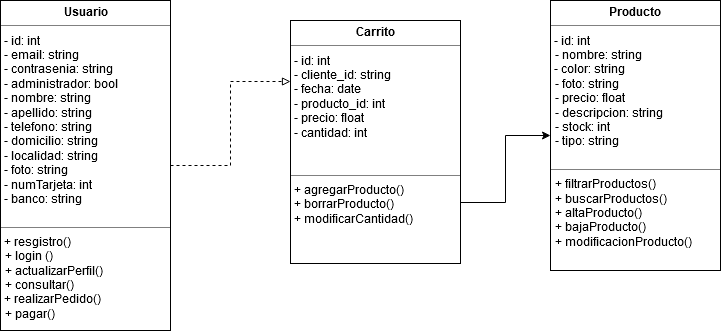

The diagram above was exported from draw.io. Its source (the exported page's mxGraphModel, read from the mxfile embedded in the PNG):
<mxGraphModel dx="840" dy="491" grid="1" gridSize="10" guides="1" tooltips="1" connect="1" arrows="1" fold="1" page="1" pageScale="1" pageWidth="1100" pageHeight="850" math="0" shadow="0">
  <root>
    <mxCell id="0" />
    <mxCell id="1" parent="0" />
    <mxCell id="miBYes8sU0gNMsac1OnF-1" style="edgeStyle=orthogonalEdgeStyle;rounded=0;orthogonalLoop=1;jettySize=auto;html=1;entryX=0;entryY=0.25;entryDx=0;entryDy=0;dashed=1;endArrow=block;endFill=0;" parent="1" source="Ea5c1LZEpfDc9IIjuuT9-1" target="1NJEvj4aWluRqie1YYcw-14" edge="1">
      <mxGeometry relative="1" as="geometry" />
    </mxCell>
    <mxCell id="Ea5c1LZEpfDc9IIjuuT9-1" value="&lt;p style=&quot;margin: 0px ; margin-top: 4px ; text-align: center&quot;&gt;&lt;b&gt;Usuario&lt;/b&gt;&lt;/p&gt;&lt;hr size=&quot;1&quot;&gt;&lt;div&gt;&amp;nbsp;- id: int&lt;/div&gt;&lt;div&gt;&amp;nbsp;- email: string&lt;/div&gt;&lt;div&gt;&amp;nbsp;- contrasenia: string&lt;/div&gt;&lt;div&gt;&amp;nbsp;- administrador: bool&lt;br&gt;&lt;/div&gt;&lt;div&gt;&amp;nbsp;- nombre: string&lt;/div&gt;&lt;div&gt;&amp;nbsp;- apellido: string&lt;/div&gt;&lt;div&gt;&amp;nbsp;- telefono: string&lt;br&gt;&lt;/div&gt;&lt;div&gt;&amp;nbsp;- domicilio: string&lt;/div&gt;&lt;div&gt;&amp;nbsp;- localidad: string&lt;br&gt;&lt;/div&gt;&lt;div&gt;&amp;nbsp;- foto: string&lt;/div&gt;&lt;div&gt;&amp;nbsp;- numTarjeta: int&lt;/div&gt;&lt;div&gt;&amp;nbsp;- banco: string&lt;/div&gt;&lt;div&gt;&lt;br&gt;&lt;/div&gt;&lt;hr size=&quot;1&quot;&gt;&amp;nbsp;+ resgistro()&lt;p style=&quot;margin: 0px ; margin-left: 4px&quot;&gt;+ login ()&lt;/p&gt;&lt;p style=&quot;margin: 0px ; margin-left: 4px&quot;&gt;+ actualizarPerfil()&lt;/p&gt;&lt;p style=&quot;margin: 0px ; margin-left: 4px&quot;&gt;+ consultar()&lt;/p&gt;&amp;nbsp;+ realizarPedido()&lt;p style=&quot;margin: 0px ; margin-left: 4px&quot;&gt;&lt;span&gt;+ pagar()&lt;/span&gt;&lt;/p&gt;" style="verticalAlign=top;align=left;overflow=fill;fontSize=12;fontFamily=Helvetica;html=1;" parent="1" vertex="1">
      <mxGeometry x="130" y="80" width="170" height="330" as="geometry" />
    </mxCell>
    <mxCell id="Ea5c1LZEpfDc9IIjuuT9-2" value="&lt;p style=&quot;margin: 0px ; margin-top: 4px ; text-align: center&quot;&gt;&lt;b&gt;Producto&lt;br&gt;&lt;/b&gt;&lt;/p&gt;&lt;hr size=&quot;1&quot;&gt;&amp;nbsp;- id: int&lt;p style=&quot;margin: 0px ; margin-left: 4px&quot;&gt;- nombre: string&lt;/p&gt;&amp;nbsp;- color: string&lt;br&gt;&lt;p style=&quot;margin: 0px ; margin-left: 4px&quot;&gt;- foto: string &lt;br&gt;&lt;/p&gt;&lt;p style=&quot;margin: 0px ; margin-left: 4px&quot;&gt;- precio: float&lt;/p&gt;&lt;p style=&quot;margin: 0px ; margin-left: 4px&quot;&gt;- descripcion: string&lt;/p&gt;&lt;p style=&quot;margin: 0px ; margin-left: 4px&quot;&gt;- stock: int&lt;/p&gt;&lt;p style=&quot;margin: 0px ; margin-left: 4px&quot;&gt;- tipo: string&lt;br&gt;&lt;/p&gt;&lt;p style=&quot;margin: 0px ; margin-left: 4px&quot;&gt;&lt;br&gt;&lt;/p&gt;&lt;hr size=&quot;1&quot;&gt;&lt;p style=&quot;margin: 0px ; margin-left: 4px&quot;&gt;+ filtrarProductos()&lt;/p&gt;&lt;p style=&quot;margin: 0px ; margin-left: 4px&quot;&gt;+ buscarProductos()&lt;/p&gt;&lt;p style=&quot;margin: 0px ; margin-left: 4px&quot;&gt;+ altaProducto()&lt;/p&gt;&lt;p style=&quot;margin: 0px ; margin-left: 4px&quot;&gt;+ bajaProducto()&lt;/p&gt;&lt;p style=&quot;margin: 0px ; margin-left: 4px&quot;&gt;+ modificacionProducto()&lt;br&gt;&lt;/p&gt;" style="verticalAlign=top;align=left;overflow=fill;fontSize=12;fontFamily=Helvetica;html=1;" parent="1" vertex="1">
      <mxGeometry x="680" y="80" width="170" height="270" as="geometry" />
    </mxCell>
    <mxCell id="miBYes8sU0gNMsac1OnF-4" style="edgeStyle=orthogonalEdgeStyle;rounded=0;orthogonalLoop=1;jettySize=auto;html=1;exitX=1;exitY=0.75;exitDx=0;exitDy=0;entryX=0;entryY=0.5;entryDx=0;entryDy=0;" parent="1" source="1NJEvj4aWluRqie1YYcw-14" target="Ea5c1LZEpfDc9IIjuuT9-2" edge="1">
      <mxGeometry relative="1" as="geometry" />
    </mxCell>
    <mxCell id="1NJEvj4aWluRqie1YYcw-14" value="&lt;p style=&quot;margin: 0px ; margin-top: 4px ; text-align: center&quot;&gt;&lt;b&gt;Carrito&lt;/b&gt;&lt;/p&gt;&lt;hr size=&quot;1&quot;&gt;&lt;div&gt;&amp;nbsp;- id: int&lt;/div&gt;&lt;div&gt;&amp;nbsp;- cliente_id: string&lt;/div&gt;&lt;div&gt;&amp;nbsp;- fecha: date&lt;/div&gt;&lt;div&gt;&amp;nbsp;- producto_id: int&lt;/div&gt;&lt;div&gt;&amp;nbsp;- precio: float&lt;/div&gt;&lt;div&gt;&amp;nbsp;- cantidad: int&lt;br&gt;&lt;/div&gt;&lt;div&gt;&lt;br&gt;&lt;/div&gt;&lt;div&gt;&lt;/div&gt;&lt;br&gt;&lt;hr size=&quot;1&quot;&gt;&lt;div&gt;&amp;nbsp;+ agregarProducto()&lt;/div&gt;&lt;div&gt;&amp;nbsp;+ borrarProducto()&lt;/div&gt;&lt;div&gt;&amp;nbsp;+ modificarCantidad()&lt;/div&gt;&lt;div&gt;&lt;br&gt;&lt;/div&gt;" style="verticalAlign=top;align=left;overflow=fill;fontSize=12;fontFamily=Helvetica;html=1;" parent="1" vertex="1">
      <mxGeometry x="420" y="100" width="170" height="243" as="geometry" />
    </mxCell>
    <mxCell id="miBYes8sU0gNMsac1OnF-3" style="edgeStyle=orthogonalEdgeStyle;rounded=0;orthogonalLoop=1;jettySize=auto;html=1;exitX=0.5;exitY=1;exitDx=0;exitDy=0;" parent="1" source="Ea5c1LZEpfDc9IIjuuT9-2" target="Ea5c1LZEpfDc9IIjuuT9-2" edge="1">
      <mxGeometry relative="1" as="geometry" />
    </mxCell>
  </root>
</mxGraphModel>